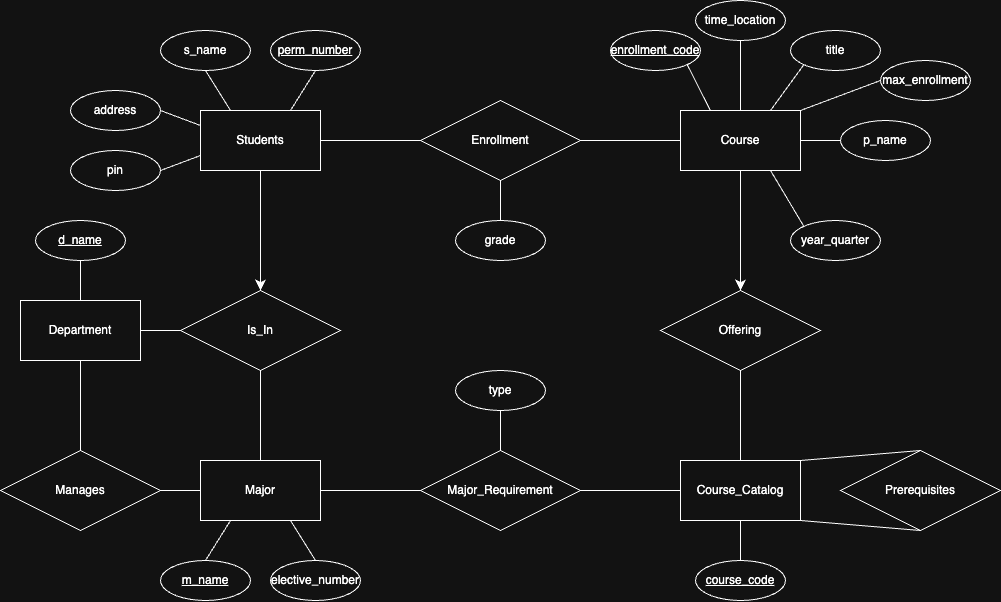

The diagram above was exported from draw.io. Its source (the exported page's mxGraphModel, read from the mxfile embedded in the PNG):
<mxGraphModel dx="2775" dy="2058" grid="1" gridSize="10" guides="1" tooltips="1" connect="1" arrows="1" fold="1" page="1" pageScale="1" pageWidth="850" pageHeight="1100" math="0" shadow="0">
  <root>
    <mxCell id="0" />
    <mxCell id="1" parent="0" />
    <mxCell id="KL3oT6K6CCKkHtPYMuVa-5" value="Students" style="rounded=0;whiteSpace=wrap;html=1;" parent="1" vertex="1">
      <mxGeometry x="-720" y="100" width="120" height="60" as="geometry" />
    </mxCell>
    <mxCell id="KL3oT6K6CCKkHtPYMuVa-6" value="Course_Catalog" style="rounded=0;whiteSpace=wrap;html=1;" parent="1" vertex="1">
      <mxGeometry x="-240" y="450" width="120" height="60" as="geometry" />
    </mxCell>
    <mxCell id="KL3oT6K6CCKkHtPYMuVa-7" value="Major" style="rounded=0;whiteSpace=wrap;html=1;" parent="1" vertex="1">
      <mxGeometry x="-720" y="450" width="120" height="60" as="geometry" />
    </mxCell>
    <mxCell id="KL3oT6K6CCKkHtPYMuVa-9" value="Department" style="rounded=0;whiteSpace=wrap;html=1;" parent="1" vertex="1">
      <mxGeometry x="-900" y="290" width="120" height="60" as="geometry" />
    </mxCell>
    <mxCell id="KL3oT6K6CCKkHtPYMuVa-10" value="Course" style="whiteSpace=wrap;html=1;" parent="1" vertex="1">
      <mxGeometry x="-240" y="100" width="120" height="60" as="geometry" />
    </mxCell>
    <mxCell id="KL3oT6K6CCKkHtPYMuVa-11" value="Enrollment" style="rhombus;whiteSpace=wrap;html=1;" parent="1" vertex="1">
      <mxGeometry x="-500" y="90" width="160" height="80" as="geometry" />
    </mxCell>
    <mxCell id="KL3oT6K6CCKkHtPYMuVa-13" value="" style="endArrow=none;html=1;rounded=0;entryX=1;entryY=0.5;entryDx=0;entryDy=0;exitX=0;exitY=0.5;exitDx=0;exitDy=0;" parent="1" source="KL3oT6K6CCKkHtPYMuVa-11" target="KL3oT6K6CCKkHtPYMuVa-5" edge="1">
      <mxGeometry width="50" height="50" relative="1" as="geometry">
        <mxPoint x="-400" y="430" as="sourcePoint" />
        <mxPoint x="-350" y="380" as="targetPoint" />
      </mxGeometry>
    </mxCell>
    <mxCell id="KL3oT6K6CCKkHtPYMuVa-16" value="" style="endArrow=none;html=1;rounded=0;exitX=1;exitY=0.5;exitDx=0;exitDy=0;entryX=0;entryY=0.5;entryDx=0;entryDy=0;" parent="1" source="KL3oT6K6CCKkHtPYMuVa-11" target="KL3oT6K6CCKkHtPYMuVa-10" edge="1">
      <mxGeometry width="50" height="50" relative="1" as="geometry">
        <mxPoint x="-400" y="430" as="sourcePoint" />
        <mxPoint x="-310" y="140" as="targetPoint" />
      </mxGeometry>
    </mxCell>
    <mxCell id="KL3oT6K6CCKkHtPYMuVa-17" value="grade" style="ellipse;whiteSpace=wrap;html=1;" parent="1" vertex="1">
      <mxGeometry x="-465" y="210" width="90" height="40" as="geometry" />
    </mxCell>
    <mxCell id="KL3oT6K6CCKkHtPYMuVa-18" value="" style="endArrow=none;html=1;rounded=0;exitX=0.5;exitY=1;exitDx=0;exitDy=0;entryX=0.5;entryY=0;entryDx=0;entryDy=0;" parent="1" source="KL3oT6K6CCKkHtPYMuVa-11" target="KL3oT6K6CCKkHtPYMuVa-17" edge="1">
      <mxGeometry width="50" height="50" relative="1" as="geometry">
        <mxPoint x="-400" y="430" as="sourcePoint" />
        <mxPoint x="-350" y="380" as="targetPoint" />
      </mxGeometry>
    </mxCell>
    <mxCell id="KL3oT6K6CCKkHtPYMuVa-20" value="s_name" style="ellipse;whiteSpace=wrap;html=1;" parent="1" vertex="1">
      <mxGeometry x="-760" y="20" width="90" height="40" as="geometry" />
    </mxCell>
    <mxCell id="KL3oT6K6CCKkHtPYMuVa-21" value="pin" style="ellipse;whiteSpace=wrap;html=1;" parent="1" vertex="1">
      <mxGeometry x="-850" y="140" width="90" height="40" as="geometry" />
    </mxCell>
    <mxCell id="KL3oT6K6CCKkHtPYMuVa-22" value="address" style="ellipse;whiteSpace=wrap;html=1;" parent="1" vertex="1">
      <mxGeometry x="-850" y="80" width="90" height="40" as="geometry" />
    </mxCell>
    <mxCell id="KL3oT6K6CCKkHtPYMuVa-23" value="&lt;font&gt;&lt;u&gt;perm_number&lt;/u&gt;&lt;/font&gt;" style="ellipse;whiteSpace=wrap;html=1;" parent="1" vertex="1">
      <mxGeometry x="-650" y="20" width="90" height="40" as="geometry" />
    </mxCell>
    <mxCell id="KL3oT6K6CCKkHtPYMuVa-24" value="" style="endArrow=none;html=1;rounded=0;exitX=0.5;exitY=1;exitDx=0;exitDy=0;entryX=0.75;entryY=0;entryDx=0;entryDy=0;" parent="1" source="KL3oT6K6CCKkHtPYMuVa-23" target="KL3oT6K6CCKkHtPYMuVa-5" edge="1">
      <mxGeometry width="50" height="50" relative="1" as="geometry">
        <mxPoint x="-410" y="330" as="sourcePoint" />
        <mxPoint x="-360" y="280" as="targetPoint" />
      </mxGeometry>
    </mxCell>
    <mxCell id="KL3oT6K6CCKkHtPYMuVa-25" value="" style="endArrow=none;html=1;rounded=0;exitX=0.5;exitY=1;exitDx=0;exitDy=0;entryX=0.25;entryY=0;entryDx=0;entryDy=0;" parent="1" source="KL3oT6K6CCKkHtPYMuVa-20" target="KL3oT6K6CCKkHtPYMuVa-5" edge="1">
      <mxGeometry width="50" height="50" relative="1" as="geometry">
        <mxPoint x="-410" y="330" as="sourcePoint" />
        <mxPoint x="-360" y="280" as="targetPoint" />
      </mxGeometry>
    </mxCell>
    <mxCell id="KL3oT6K6CCKkHtPYMuVa-26" value="" style="endArrow=none;html=1;rounded=0;exitX=0;exitY=0.75;exitDx=0;exitDy=0;entryX=1;entryY=0.5;entryDx=0;entryDy=0;" parent="1" source="KL3oT6K6CCKkHtPYMuVa-5" target="KL3oT6K6CCKkHtPYMuVa-21" edge="1">
      <mxGeometry width="50" height="50" relative="1" as="geometry">
        <mxPoint x="-410" y="330" as="sourcePoint" />
        <mxPoint x="-740" y="180" as="targetPoint" />
      </mxGeometry>
    </mxCell>
    <mxCell id="KL3oT6K6CCKkHtPYMuVa-27" value="" style="endArrow=none;html=1;rounded=0;exitX=0;exitY=0.25;exitDx=0;exitDy=0;entryX=1;entryY=0.5;entryDx=0;entryDy=0;" parent="1" source="KL3oT6K6CCKkHtPYMuVa-5" target="KL3oT6K6CCKkHtPYMuVa-22" edge="1">
      <mxGeometry width="50" height="50" relative="1" as="geometry">
        <mxPoint x="-410" y="330" as="sourcePoint" />
        <mxPoint x="-610" y="190" as="targetPoint" />
      </mxGeometry>
    </mxCell>
    <mxCell id="KL3oT6K6CCKkHtPYMuVa-28" value="&lt;font&gt;&lt;u&gt;course_code&lt;/u&gt;&lt;/font&gt;" style="ellipse;whiteSpace=wrap;html=1;" parent="1" vertex="1">
      <mxGeometry x="-225" y="550" width="90" height="40" as="geometry" />
    </mxCell>
    <mxCell id="KL3oT6K6CCKkHtPYMuVa-29" value="&lt;font&gt;time_location&lt;/font&gt;" style="ellipse;whiteSpace=wrap;html=1;" parent="1" vertex="1">
      <mxGeometry x="-225" y="-10" width="90" height="40" as="geometry" />
    </mxCell>
    <mxCell id="KL3oT6K6CCKkHtPYMuVa-30" value="&lt;u&gt;enrollment_code&lt;/u&gt;" style="ellipse;whiteSpace=wrap;html=1;" parent="1" vertex="1">
      <mxGeometry x="-310" y="20" width="90" height="40" as="geometry" />
    </mxCell>
    <mxCell id="KL3oT6K6CCKkHtPYMuVa-31" value="&lt;font&gt;year_quarter&lt;/font&gt;" style="ellipse;whiteSpace=wrap;html=1;" parent="1" vertex="1">
      <mxGeometry x="-130" y="210" width="90" height="40" as="geometry" />
    </mxCell>
    <mxCell id="KL3oT6K6CCKkHtPYMuVa-32" value="&lt;font&gt;p_name&lt;/font&gt;" style="ellipse;whiteSpace=wrap;html=1;" parent="1" vertex="1">
      <mxGeometry x="-80" y="110" width="90" height="40" as="geometry" />
    </mxCell>
    <mxCell id="KL3oT6K6CCKkHtPYMuVa-36" value="&lt;font&gt;max_enrollment&lt;/font&gt;" style="ellipse;whiteSpace=wrap;html=1;" parent="1" vertex="1">
      <mxGeometry x="-40" y="50" width="90" height="40" as="geometry" />
    </mxCell>
    <mxCell id="KL3oT6K6CCKkHtPYMuVa-37" value="&lt;font&gt;title&lt;/font&gt;" style="ellipse;whiteSpace=wrap;html=1;" parent="1" vertex="1">
      <mxGeometry x="-130" y="20" width="90" height="40" as="geometry" />
    </mxCell>
    <mxCell id="KL3oT6K6CCKkHtPYMuVa-38" value="" style="endArrow=none;html=1;rounded=0;entryX=0.5;entryY=1;entryDx=0;entryDy=0;exitX=0.5;exitY=0;exitDx=0;exitDy=0;" parent="1" source="KL3oT6K6CCKkHtPYMuVa-28" target="KL3oT6K6CCKkHtPYMuVa-6" edge="1">
      <mxGeometry width="50" height="50" relative="1" as="geometry">
        <mxPoint x="-300" y="1030" as="sourcePoint" />
        <mxPoint x="-250" y="980" as="targetPoint" />
      </mxGeometry>
    </mxCell>
    <mxCell id="KL3oT6K6CCKkHtPYMuVa-39" value="" style="endArrow=none;html=1;rounded=0;entryX=1;entryY=1;entryDx=0;entryDy=0;exitX=0.25;exitY=0;exitDx=0;exitDy=0;" parent="1" source="KL3oT6K6CCKkHtPYMuVa-10" target="KL3oT6K6CCKkHtPYMuVa-30" edge="1">
      <mxGeometry width="50" height="50" relative="1" as="geometry">
        <mxPoint x="-320" y="80" as="sourcePoint" />
        <mxPoint x="-270" y="30" as="targetPoint" />
      </mxGeometry>
    </mxCell>
    <mxCell id="KL3oT6K6CCKkHtPYMuVa-40" value="" style="endArrow=none;html=1;rounded=0;entryX=0;entryY=0;entryDx=0;entryDy=0;exitX=0.75;exitY=1;exitDx=0;exitDy=0;" parent="1" source="KL3oT6K6CCKkHtPYMuVa-10" target="KL3oT6K6CCKkHtPYMuVa-31" edge="1">
      <mxGeometry width="50" height="50" relative="1" as="geometry">
        <mxPoint x="-360" y="140" as="sourcePoint" />
        <mxPoint x="-310" y="90" as="targetPoint" />
      </mxGeometry>
    </mxCell>
    <mxCell id="KL3oT6K6CCKkHtPYMuVa-41" value="" style="endArrow=none;html=1;rounded=0;entryX=0;entryY=0.5;entryDx=0;entryDy=0;exitX=1;exitY=0.5;exitDx=0;exitDy=0;" parent="1" source="KL3oT6K6CCKkHtPYMuVa-10" target="KL3oT6K6CCKkHtPYMuVa-32" edge="1">
      <mxGeometry width="50" height="50" relative="1" as="geometry">
        <mxPoint x="-320" y="80" as="sourcePoint" />
        <mxPoint x="-270" y="30" as="targetPoint" />
      </mxGeometry>
    </mxCell>
    <mxCell id="KL3oT6K6CCKkHtPYMuVa-45" value="" style="endArrow=none;html=1;rounded=0;entryX=1;entryY=0;entryDx=0;entryDy=0;exitX=0;exitY=0.5;exitDx=0;exitDy=0;" parent="1" source="KL3oT6K6CCKkHtPYMuVa-36" target="KL3oT6K6CCKkHtPYMuVa-10" edge="1">
      <mxGeometry width="50" height="50" relative="1" as="geometry">
        <mxPoint x="-320" y="80" as="sourcePoint" />
        <mxPoint x="-270" y="30" as="targetPoint" />
      </mxGeometry>
    </mxCell>
    <mxCell id="KL3oT6K6CCKkHtPYMuVa-48" value="" style="endArrow=none;html=1;rounded=0;entryX=0;entryY=1;entryDx=0;entryDy=0;exitX=0.75;exitY=0;exitDx=0;exitDy=0;" parent="1" source="KL3oT6K6CCKkHtPYMuVa-10" target="KL3oT6K6CCKkHtPYMuVa-37" edge="1">
      <mxGeometry width="50" height="50" relative="1" as="geometry">
        <mxPoint x="-60" y="70" as="sourcePoint" />
        <mxPoint x="-270" y="30" as="targetPoint" />
      </mxGeometry>
    </mxCell>
    <mxCell id="KL3oT6K6CCKkHtPYMuVa-49" value="Is_In" style="rhombus;whiteSpace=wrap;html=1;" parent="1" vertex="1">
      <mxGeometry x="-740" y="280" width="160" height="80" as="geometry" />
    </mxCell>
    <mxCell id="KL3oT6K6CCKkHtPYMuVa-55" value="" style="endArrow=none;html=1;rounded=0;exitX=0;exitY=0.5;exitDx=0;exitDy=0;entryX=1;entryY=0.5;entryDx=0;entryDy=0;" parent="1" source="KL3oT6K6CCKkHtPYMuVa-49" target="KL3oT6K6CCKkHtPYMuVa-9" edge="1">
      <mxGeometry width="50" height="50" relative="1" as="geometry">
        <mxPoint x="-410" y="330" as="sourcePoint" />
        <mxPoint x="-360" y="280" as="targetPoint" />
      </mxGeometry>
    </mxCell>
    <mxCell id="KL3oT6K6CCKkHtPYMuVa-56" value="Manages" style="rhombus;whiteSpace=wrap;html=1;" parent="1" vertex="1">
      <mxGeometry x="-920" y="440" width="160" height="80" as="geometry" />
    </mxCell>
    <mxCell id="KL3oT6K6CCKkHtPYMuVa-57" value="" style="endArrow=none;html=1;rounded=0;entryX=1;entryY=0.5;entryDx=0;entryDy=0;exitX=0;exitY=0.5;exitDx=0;exitDy=0;" parent="1" source="KL3oT6K6CCKkHtPYMuVa-7" target="KL3oT6K6CCKkHtPYMuVa-56" edge="1">
      <mxGeometry width="50" height="50" relative="1" as="geometry">
        <mxPoint x="-780" y="520" as="sourcePoint" />
        <mxPoint x="-870" y="530" as="targetPoint" />
      </mxGeometry>
    </mxCell>
    <mxCell id="KL3oT6K6CCKkHtPYMuVa-58" value="" style="endArrow=none;html=1;rounded=0;exitX=0.5;exitY=0;exitDx=0;exitDy=0;entryX=0.5;entryY=1;entryDx=0;entryDy=0;" parent="1" source="KL3oT6K6CCKkHtPYMuVa-56" target="KL3oT6K6CCKkHtPYMuVa-9" edge="1">
      <mxGeometry width="50" height="50" relative="1" as="geometry">
        <mxPoint x="-410" y="330" as="sourcePoint" />
        <mxPoint x="-840" y="360" as="targetPoint" />
      </mxGeometry>
    </mxCell>
    <mxCell id="KL3oT6K6CCKkHtPYMuVa-59" value="&lt;u&gt;d_name&lt;/u&gt;" style="ellipse;whiteSpace=wrap;html=1;" parent="1" vertex="1">
      <mxGeometry x="-885" y="210" width="90" height="40" as="geometry" />
    </mxCell>
    <mxCell id="KL3oT6K6CCKkHtPYMuVa-60" value="" style="endArrow=none;html=1;rounded=0;exitX=0.5;exitY=0;exitDx=0;exitDy=0;entryX=0.5;entryY=1;entryDx=0;entryDy=0;" parent="1" source="KL3oT6K6CCKkHtPYMuVa-9" target="KL3oT6K6CCKkHtPYMuVa-59" edge="1">
      <mxGeometry width="50" height="50" relative="1" as="geometry">
        <mxPoint x="-410" y="430" as="sourcePoint" />
        <mxPoint x="-840" y="270" as="targetPoint" />
      </mxGeometry>
    </mxCell>
    <mxCell id="KL3oT6K6CCKkHtPYMuVa-61" value="Major_Requirement" style="rhombus;whiteSpace=wrap;html=1;" parent="1" vertex="1">
      <mxGeometry x="-500" y="440" width="160" height="80" as="geometry" />
    </mxCell>
    <mxCell id="KL3oT6K6CCKkHtPYMuVa-66" value="" style="endArrow=none;html=1;rounded=0;exitX=0;exitY=0.5;exitDx=0;exitDy=0;entryX=1;entryY=0.5;entryDx=0;entryDy=0;" parent="1" source="KL3oT6K6CCKkHtPYMuVa-61" target="KL3oT6K6CCKkHtPYMuVa-7" edge="1">
      <mxGeometry width="50" height="50" relative="1" as="geometry">
        <mxPoint x="-160" y="530" as="sourcePoint" />
        <mxPoint x="-110" y="480" as="targetPoint" />
      </mxGeometry>
    </mxCell>
    <mxCell id="KL3oT6K6CCKkHtPYMuVa-68" value="Offering" style="rhombus;whiteSpace=wrap;html=1;" parent="1" vertex="1">
      <mxGeometry x="-260" y="280" width="160" height="80" as="geometry" />
    </mxCell>
    <mxCell id="KL3oT6K6CCKkHtPYMuVa-80" value="elective_number" style="ellipse;whiteSpace=wrap;html=1;" parent="1" vertex="1">
      <mxGeometry x="-650" y="550" width="90" height="40" as="geometry" />
    </mxCell>
    <mxCell id="KL3oT6K6CCKkHtPYMuVa-81" value="" style="endArrow=none;html=1;rounded=0;entryX=0.5;entryY=0;entryDx=0;entryDy=0;exitX=0.75;exitY=1;exitDx=0;exitDy=0;" parent="1" source="KL3oT6K6CCKkHtPYMuVa-7" target="KL3oT6K6CCKkHtPYMuVa-80" edge="1">
      <mxGeometry width="50" height="50" relative="1" as="geometry">
        <mxPoint x="-630" y="520" as="sourcePoint" />
        <mxPoint x="-880" y="470" as="targetPoint" />
      </mxGeometry>
    </mxCell>
    <mxCell id="KL3oT6K6CCKkHtPYMuVa-82" value="&lt;font&gt;&lt;u&gt;m_name&lt;/u&gt;&lt;/font&gt;" style="ellipse;whiteSpace=wrap;html=1;" parent="1" vertex="1">
      <mxGeometry x="-760" y="550" width="90" height="40" as="geometry" />
    </mxCell>
    <mxCell id="KL3oT6K6CCKkHtPYMuVa-83" value="" style="endArrow=none;html=1;rounded=0;entryX=0.5;entryY=0;entryDx=0;entryDy=0;exitX=0.25;exitY=1;exitDx=0;exitDy=0;" parent="1" source="KL3oT6K6CCKkHtPYMuVa-7" target="KL3oT6K6CCKkHtPYMuVa-82" edge="1">
      <mxGeometry width="50" height="50" relative="1" as="geometry">
        <mxPoint x="-690" y="520" as="sourcePoint" />
        <mxPoint x="-650" y="370" as="targetPoint" />
      </mxGeometry>
    </mxCell>
    <mxCell id="KL3oT6K6CCKkHtPYMuVa-84" value="Prerequisites" style="rhombus;whiteSpace=wrap;html=1;" parent="1" vertex="1">
      <mxGeometry x="-80" y="440" width="160" height="80" as="geometry" />
    </mxCell>
    <mxCell id="KL3oT6K6CCKkHtPYMuVa-85" value="" style="endArrow=none;html=1;rounded=0;exitX=1;exitY=0;exitDx=0;exitDy=0;entryX=0.5;entryY=0;entryDx=0;entryDy=0;" parent="1" source="KL3oT6K6CCKkHtPYMuVa-6" target="KL3oT6K6CCKkHtPYMuVa-84" edge="1">
      <mxGeometry width="50" height="50" relative="1" as="geometry">
        <mxPoint x="50" y="700" as="sourcePoint" />
        <mxPoint x="100" y="650" as="targetPoint" />
      </mxGeometry>
    </mxCell>
    <mxCell id="KL3oT6K6CCKkHtPYMuVa-86" value="" style="endArrow=none;html=1;rounded=0;entryX=0.5;entryY=1;entryDx=0;entryDy=0;exitX=1;exitY=1;exitDx=0;exitDy=0;" parent="1" source="KL3oT6K6CCKkHtPYMuVa-6" target="KL3oT6K6CCKkHtPYMuVa-84" edge="1">
      <mxGeometry width="50" height="50" relative="1" as="geometry">
        <mxPoint x="-10" y="745" as="sourcePoint" />
        <mxPoint x="200" y="650" as="targetPoint" />
      </mxGeometry>
    </mxCell>
    <mxCell id="RekT43BwdzMh-xy9u0vE-2" value="" style="endArrow=classic;html=1;rounded=0;fontSize=12;startSize=8;endSize=8;curved=1;exitX=0.5;exitY=1;exitDx=0;exitDy=0;entryX=0.5;entryY=0;entryDx=0;entryDy=0;" parent="1" source="KL3oT6K6CCKkHtPYMuVa-5" target="KL3oT6K6CCKkHtPYMuVa-49" edge="1">
      <mxGeometry width="50" height="50" relative="1" as="geometry">
        <mxPoint x="-670" y="270" as="sourcePoint" />
        <mxPoint x="-620" y="220" as="targetPoint" />
      </mxGeometry>
    </mxCell>
    <mxCell id="RekT43BwdzMh-xy9u0vE-3" value="" style="endArrow=none;html=1;rounded=0;fontSize=12;startSize=8;endSize=8;curved=1;exitX=0.5;exitY=1;exitDx=0;exitDy=0;entryX=0.5;entryY=0;entryDx=0;entryDy=0;" parent="1" source="KL3oT6K6CCKkHtPYMuVa-49" target="KL3oT6K6CCKkHtPYMuVa-7" edge="1">
      <mxGeometry width="50" height="50" relative="1" as="geometry">
        <mxPoint x="-670" y="270" as="sourcePoint" />
        <mxPoint x="-620" y="220" as="targetPoint" />
      </mxGeometry>
    </mxCell>
    <mxCell id="7Ih4NMzhSbmgCzjwZki8-1" style="edgeStyle=orthogonalEdgeStyle;rounded=0;orthogonalLoop=1;jettySize=auto;html=1;exitX=0.5;exitY=1;exitDx=0;exitDy=0;" edge="1" parent="1" source="KL3oT6K6CCKkHtPYMuVa-32" target="KL3oT6K6CCKkHtPYMuVa-32">
      <mxGeometry relative="1" as="geometry" />
    </mxCell>
    <mxCell id="7Ih4NMzhSbmgCzjwZki8-2" value="" style="endArrow=classic;html=1;rounded=0;fontSize=12;startSize=8;endSize=8;curved=1;exitX=0.5;exitY=1;exitDx=0;exitDy=0;entryX=0.5;entryY=0;entryDx=0;entryDy=0;" edge="1" parent="1" source="KL3oT6K6CCKkHtPYMuVa-10" target="KL3oT6K6CCKkHtPYMuVa-68">
      <mxGeometry width="50" height="50" relative="1" as="geometry">
        <mxPoint x="-650" y="170" as="sourcePoint" />
        <mxPoint x="-650" y="290" as="targetPoint" />
      </mxGeometry>
    </mxCell>
    <mxCell id="7Ih4NMzhSbmgCzjwZki8-4" value="" style="endArrow=none;html=1;rounded=0;exitX=0.5;exitY=1;exitDx=0;exitDy=0;entryX=0.5;entryY=0;entryDx=0;entryDy=0;" edge="1" parent="1" source="KL3oT6K6CCKkHtPYMuVa-68" target="KL3oT6K6CCKkHtPYMuVa-6">
      <mxGeometry width="50" height="50" relative="1" as="geometry">
        <mxPoint x="-240" y="380" as="sourcePoint" />
        <mxPoint x="-240" y="420" as="targetPoint" />
      </mxGeometry>
    </mxCell>
    <mxCell id="7Ih4NMzhSbmgCzjwZki8-5" value="" style="endArrow=none;html=1;rounded=0;exitX=1;exitY=0.5;exitDx=0;exitDy=0;entryX=0;entryY=0.5;entryDx=0;entryDy=0;" edge="1" parent="1" source="KL3oT6K6CCKkHtPYMuVa-61" target="KL3oT6K6CCKkHtPYMuVa-6">
      <mxGeometry width="50" height="50" relative="1" as="geometry">
        <mxPoint x="-490" y="420" as="sourcePoint" />
        <mxPoint x="-590" y="460" as="targetPoint" />
      </mxGeometry>
    </mxCell>
    <mxCell id="7Ih4NMzhSbmgCzjwZki8-7" value="" style="endArrow=none;html=1;rounded=0;entryX=0.5;entryY=1;entryDx=0;entryDy=0;exitX=0.5;exitY=0;exitDx=0;exitDy=0;" edge="1" parent="1" source="KL3oT6K6CCKkHtPYMuVa-10" target="KL3oT6K6CCKkHtPYMuVa-29">
      <mxGeometry width="50" height="50" relative="1" as="geometry">
        <mxPoint x="-190" y="110" as="sourcePoint" />
        <mxPoint x="-275" y="20" as="targetPoint" />
      </mxGeometry>
    </mxCell>
    <mxCell id="7Ih4NMzhSbmgCzjwZki8-8" value="type" style="ellipse;whiteSpace=wrap;html=1;" vertex="1" parent="1">
      <mxGeometry x="-465" y="360" width="90" height="40" as="geometry" />
    </mxCell>
    <mxCell id="7Ih4NMzhSbmgCzjwZki8-9" value="" style="endArrow=none;html=1;rounded=0;entryX=0.5;entryY=0;entryDx=0;entryDy=0;exitX=0.5;exitY=1;exitDx=0;exitDy=0;" edge="1" parent="1" source="7Ih4NMzhSbmgCzjwZki8-8" target="KL3oT6K6CCKkHtPYMuVa-61">
      <mxGeometry width="50" height="50" relative="1" as="geometry">
        <mxPoint x="-420" y="410" as="sourcePoint" />
        <mxPoint x="-400" y="360" as="targetPoint" />
      </mxGeometry>
    </mxCell>
  </root>
</mxGraphModel>